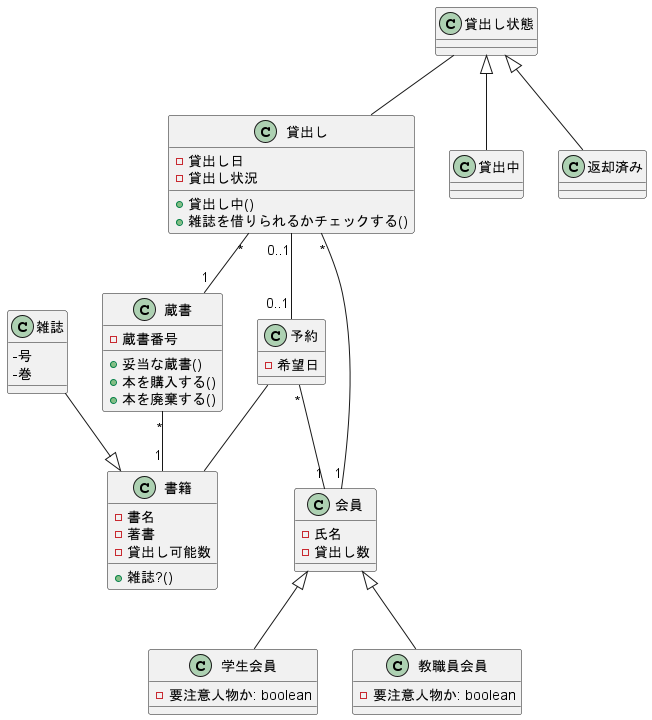

The diagram above was rendered by PlantUML. Its source (embedded in the PNG):
@startuml ensyuu1
'授業メモ'
'バグがあってプログラムだけの修正→設計書の変更を行っていない'
'長くソフトウェアを使うためには設計書とプログラムの相違がないようにしないといけない'


'クラス'
class 貸出し{
    -貸出し日
    -貸出し状況
    +貸出し中()
    +雑誌を借りられるかチェックする()
}

class 貸出し状態{

}

class 貸出中{

}

class 返却済み{

}

class 蔵書{
    -蔵書番号
    +妥当な蔵書()
    +本を購入する()
    +本を廃棄する()
}

class 書籍{
    -書名
    -著書
    -貸出し可能数
    +雑誌?()
}

class 雑誌{
    -号
    -巻
}

class 予約{
    -希望日
}

class 会員{
    -氏名
    -貸出し数
}

class 学生会員{
    -要注意人物か: boolean
}

class 教職員会員{
    -要注意人物か: boolean
}

'関係'
貸出し "0..1" -- "0..1" 予約
予約 -- 書籍
予約 "*" -- "1" 会員
蔵書 "*" -- "1" 書籍
貸出し "*" -- "1" 蔵書
貸出し "*" -- "1" 会員

会員 <|-- 学生会員
会員 <|-- 教職員会員
雑誌 --|> 書籍

貸出し状態 -- 貸出し
貸出し状態 <|-- 貸出中
貸出し状態 <|-- 返却済み
@enduml